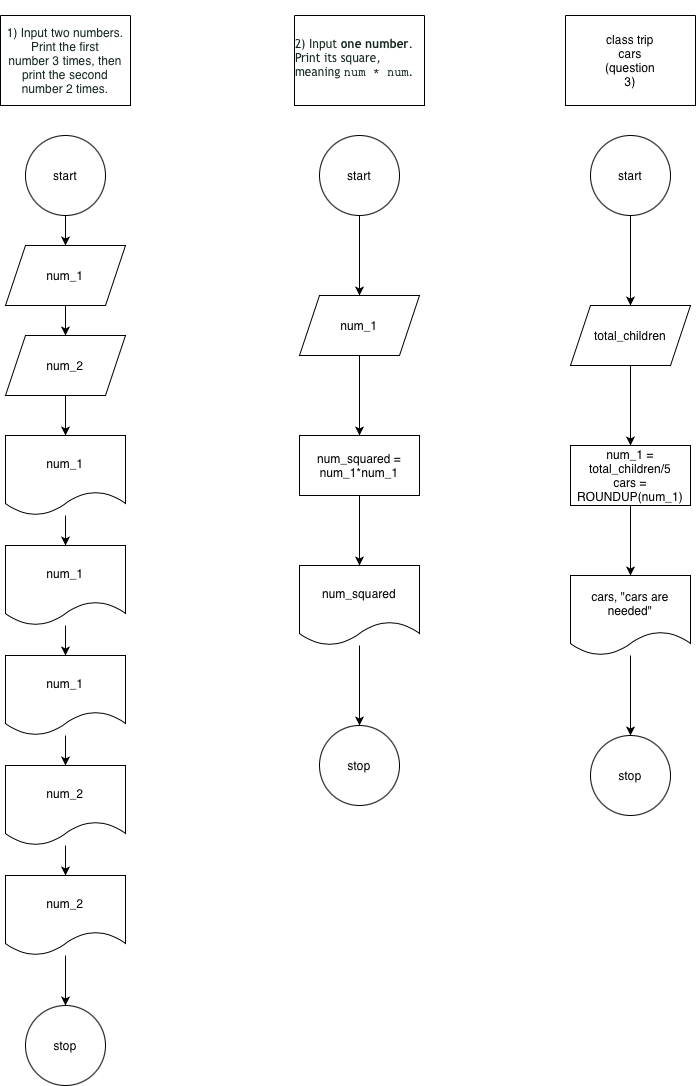

The diagram above was exported from draw.io. Its source (the exported page's mxGraphModel, read from the mxfile embedded in the PNG):
<mxGraphModel dx="934" dy="652" grid="1" gridSize="10" guides="1" tooltips="1" connect="1" arrows="1" fold="1" page="1" pageScale="1" pageWidth="827" pageHeight="1169" math="0" shadow="0">
  <root>
    <mxCell id="0" />
    <mxCell id="1" parent="0" />
    <mxCell id="FHV1F9WG39Gi7o-SEgyr-18" parent="1" style="ellipse;whiteSpace=wrap;html=1;aspect=fixed;" value="" vertex="1">
      <mxGeometry height="80" width="80" x="80" y="1020" as="geometry" />
    </mxCell>
    <mxCell id="FHV1F9WG39Gi7o-SEgyr-35" edge="1" parent="1" source="FHV1F9WG39Gi7o-SEgyr-19" style="edgeStyle=orthogonalEdgeStyle;rounded=0;orthogonalLoop=1;jettySize=auto;html=1;" target="FHV1F9WG39Gi7o-SEgyr-28" value="">
      <mxGeometry relative="1" as="geometry" />
    </mxCell>
    <mxCell id="FHV1F9WG39Gi7o-SEgyr-19" parent="1" style="ellipse;whiteSpace=wrap;html=1;aspect=fixed;" value="" vertex="1">
      <mxGeometry height="80" width="80" x="80" y="150" as="geometry" />
    </mxCell>
    <mxCell id="FHV1F9WG39Gi7o-SEgyr-22" parent="1" style="swimlane;startSize=0;" value="" vertex="1">
      <mxGeometry height="90" width="130" x="55" y="30" as="geometry" />
    </mxCell>
    <mxCell id="FHV1F9WG39Gi7o-SEgyr-21" parent="FHV1F9WG39Gi7o-SEgyr-22" style="text;html=1;whiteSpace=wrap;strokeColor=none;fillColor=none;align=center;verticalAlign=middle;rounded=0;" value="&lt;p style=&quot;&quot;&gt;&lt;span style=&quot;line-height: 100%; caret-color: rgb(20, 40, 29); color: rgb(20, 40, 29);&quot;&gt;1) Input&amp;nbsp;&lt;/span&gt;&lt;span style=&quot;line-height: 100%; box-sizing: border-box; caret-color: light-dark(rgb(20, 40, 29), rgb(195, 212, 203)); color: light-dark(rgb(20, 40, 29), rgb(195, 212, 203));&quot;&gt;two numbers&lt;/span&gt;&lt;span style=&quot;line-height: 100%; caret-color: rgb(20, 40, 29); color: rgb(20, 40, 29);&quot;&gt;. Print the first number&amp;nbsp;&lt;/span&gt;&lt;span style=&quot;line-height: 100%; box-sizing: border-box; caret-color: light-dark(rgb(20, 40, 29), rgb(195, 212, 203)); color: light-dark(rgb(20, 40, 29), rgb(195, 212, 203));&quot;&gt;3 times&lt;/span&gt;&lt;span style=&quot;line-height: 100%; caret-color: rgb(20, 40, 29); color: rgb(20, 40, 29);&quot;&gt;, then print the second number&amp;nbsp;&lt;/span&gt;&lt;span style=&quot;line-height: 100%; box-sizing: border-box; caret-color: light-dark(rgb(20, 40, 29), rgb(195, 212, 203)); color: light-dark(rgb(20, 40, 29), rgb(195, 212, 203));&quot;&gt;2 times&lt;/span&gt;&lt;span style=&quot;line-height: 100%; caret-color: rgb(20, 40, 29); color: rgb(20, 40, 29);&quot;&gt;.&lt;/span&gt;&lt;/p&gt;" vertex="1">
      <mxGeometry height="120" width="120" x="5" y="-15" as="geometry" />
    </mxCell>
    <mxCell id="FHV1F9WG39Gi7o-SEgyr-24" parent="1" style="swimlane;startSize=0;" value="" vertex="1">
      <mxGeometry height="90" width="130" x="349" y="30" as="geometry" />
    </mxCell>
    <mxCell id="FHV1F9WG39Gi7o-SEgyr-25" parent="1" style="text;html=1;whiteSpace=wrap;strokeColor=none;fillColor=none;align=center;verticalAlign=middle;rounded=0;" value="&lt;p style=&quot;text-align: start; box-sizing: border-box; caret-color: rgb(20, 40, 29); color: rgb(20, 40, 29); font-family: &amp;quot;Trebuchet MS&amp;quot;, &amp;quot;Lucida Sans&amp;quot;, &amp;quot;Segoe UI&amp;quot;, sans-serif; background-color: rgb(255, 255, 255);&quot;&gt;2) Input&amp;nbsp;&lt;strong style=&quot;box-sizing: border-box;&quot;&gt;one number&lt;/strong&gt;. Print its square, meaning&amp;nbsp;&lt;code style=&quot;box-sizing: border-box;&quot;&gt;num * num&lt;/code&gt;.&lt;/p&gt;&lt;p&gt;&lt;br class=&quot;Apple-interchange-newline&quot; style=&quot;caret-color: rgb(0, 0, 0); color: rgb(0, 0, 0); text-align: start;&quot;&gt;&lt;/p&gt;" vertex="1">
      <mxGeometry height="110" width="129" x="349" y="30" as="geometry" />
    </mxCell>
    <mxCell id="FHV1F9WG39Gi7o-SEgyr-26" parent="1" style="swimlane;startSize=0;" value="" vertex="1">
      <mxGeometry height="90" width="130" x="620" y="30" as="geometry" />
    </mxCell>
    <mxCell id="FHV1F9WG39Gi7o-SEgyr-27" parent="FHV1F9WG39Gi7o-SEgyr-26" style="text;html=1;whiteSpace=wrap;strokeColor=none;fillColor=none;align=center;verticalAlign=middle;rounded=0;" value="class trip cars (question 3)" vertex="1">
      <mxGeometry height="30" width="60" x="35" y="30" as="geometry" />
    </mxCell>
    <mxCell id="FHV1F9WG39Gi7o-SEgyr-40" edge="1" parent="1" source="FHV1F9WG39Gi7o-SEgyr-28" style="edgeStyle=orthogonalEdgeStyle;rounded=0;orthogonalLoop=1;jettySize=auto;html=1;" target="FHV1F9WG39Gi7o-SEgyr-29" value="">
      <mxGeometry relative="1" as="geometry" />
    </mxCell>
    <mxCell id="FHV1F9WG39Gi7o-SEgyr-28" parent="1" style="shape=parallelogram;perimeter=parallelogramPerimeter;whiteSpace=wrap;html=1;fixedSize=1;" value="num_1" vertex="1">
      <mxGeometry height="60" width="120" x="60" y="260" as="geometry" />
    </mxCell>
    <mxCell id="FHV1F9WG39Gi7o-SEgyr-42" edge="1" parent="1" source="FHV1F9WG39Gi7o-SEgyr-29" style="edgeStyle=orthogonalEdgeStyle;rounded=0;orthogonalLoop=1;jettySize=auto;html=1;" target="FHV1F9WG39Gi7o-SEgyr-41" value="">
      <mxGeometry relative="1" as="geometry" />
    </mxCell>
    <mxCell id="FHV1F9WG39Gi7o-SEgyr-29" parent="1" style="shape=parallelogram;perimeter=parallelogramPerimeter;whiteSpace=wrap;html=1;fixedSize=1;" value="num_2" vertex="1">
      <mxGeometry height="60" width="120" x="60" y="350" as="geometry" />
    </mxCell>
    <mxCell id="FHV1F9WG39Gi7o-SEgyr-36" parent="1" style="text;html=1;whiteSpace=wrap;strokeColor=none;fillColor=none;align=center;verticalAlign=middle;rounded=0;" value="start" vertex="1">
      <mxGeometry height="30" width="60" x="90" y="175" as="geometry" />
    </mxCell>
    <mxCell id="FHV1F9WG39Gi7o-SEgyr-37" parent="1" style="text;html=1;whiteSpace=wrap;strokeColor=none;fillColor=none;align=center;verticalAlign=middle;rounded=0;" value="stop" vertex="1">
      <mxGeometry height="30" width="60" x="90" y="1045" as="geometry" />
    </mxCell>
    <mxCell id="FHV1F9WG39Gi7o-SEgyr-44" edge="1" parent="1" source="FHV1F9WG39Gi7o-SEgyr-41" style="edgeStyle=orthogonalEdgeStyle;rounded=0;orthogonalLoop=1;jettySize=auto;html=1;" target="FHV1F9WG39Gi7o-SEgyr-43" value="">
      <mxGeometry relative="1" as="geometry" />
    </mxCell>
    <mxCell id="FHV1F9WG39Gi7o-SEgyr-41" parent="1" style="shape=document;whiteSpace=wrap;html=1;boundedLbl=1;" value="num_1" vertex="1">
      <mxGeometry height="80" width="120" x="60" y="450" as="geometry" />
    </mxCell>
    <mxCell id="FHV1F9WG39Gi7o-SEgyr-46" edge="1" parent="1" source="FHV1F9WG39Gi7o-SEgyr-43" style="edgeStyle=orthogonalEdgeStyle;rounded=0;orthogonalLoop=1;jettySize=auto;html=1;" target="FHV1F9WG39Gi7o-SEgyr-45" value="">
      <mxGeometry relative="1" as="geometry" />
    </mxCell>
    <mxCell id="FHV1F9WG39Gi7o-SEgyr-43" parent="1" style="shape=document;whiteSpace=wrap;html=1;boundedLbl=1;" value="num_1" vertex="1">
      <mxGeometry height="80" width="120" x="60" y="560" as="geometry" />
    </mxCell>
    <mxCell id="FHV1F9WG39Gi7o-SEgyr-48" edge="1" parent="1" source="FHV1F9WG39Gi7o-SEgyr-45" style="edgeStyle=orthogonalEdgeStyle;rounded=0;orthogonalLoop=1;jettySize=auto;html=1;" target="FHV1F9WG39Gi7o-SEgyr-47" value="">
      <mxGeometry relative="1" as="geometry" />
    </mxCell>
    <mxCell id="FHV1F9WG39Gi7o-SEgyr-45" parent="1" style="shape=document;whiteSpace=wrap;html=1;boundedLbl=1;" value="num_1" vertex="1">
      <mxGeometry height="80" width="120" x="60" y="670" as="geometry" />
    </mxCell>
    <mxCell id="FHV1F9WG39Gi7o-SEgyr-50" edge="1" parent="1" source="FHV1F9WG39Gi7o-SEgyr-47" style="edgeStyle=orthogonalEdgeStyle;rounded=0;orthogonalLoop=1;jettySize=auto;html=1;" target="FHV1F9WG39Gi7o-SEgyr-49" value="">
      <mxGeometry relative="1" as="geometry" />
    </mxCell>
    <mxCell id="FHV1F9WG39Gi7o-SEgyr-47" parent="1" style="shape=document;whiteSpace=wrap;html=1;boundedLbl=1;" value="num_2" vertex="1">
      <mxGeometry height="80" width="120" x="60" y="780" as="geometry" />
    </mxCell>
    <mxCell id="FHV1F9WG39Gi7o-SEgyr-51" edge="1" parent="1" source="FHV1F9WG39Gi7o-SEgyr-49" style="edgeStyle=orthogonalEdgeStyle;rounded=0;orthogonalLoop=1;jettySize=auto;html=1;" value="">
      <mxGeometry relative="1" as="geometry">
        <mxPoint x="120" y="1020" as="targetPoint" />
      </mxGeometry>
    </mxCell>
    <mxCell id="FHV1F9WG39Gi7o-SEgyr-49" parent="1" style="shape=document;whiteSpace=wrap;html=1;boundedLbl=1;" value="num_2" vertex="1">
      <mxGeometry height="80" width="120" x="60" y="890" as="geometry" />
    </mxCell>
    <mxCell id="FHV1F9WG39Gi7o-SEgyr-56" edge="1" parent="1" source="FHV1F9WG39Gi7o-SEgyr-53" style="edgeStyle=orthogonalEdgeStyle;rounded=0;orthogonalLoop=1;jettySize=auto;html=1;" target="FHV1F9WG39Gi7o-SEgyr-55" value="">
      <mxGeometry relative="1" as="geometry" />
    </mxCell>
    <mxCell id="FHV1F9WG39Gi7o-SEgyr-53" parent="1" style="ellipse;whiteSpace=wrap;html=1;aspect=fixed;" value="start" vertex="1">
      <mxGeometry height="80" width="80" x="374" y="150" as="geometry" />
    </mxCell>
    <mxCell id="FHV1F9WG39Gi7o-SEgyr-64" edge="1" parent="1" source="FHV1F9WG39Gi7o-SEgyr-54" style="edgeStyle=orthogonalEdgeStyle;rounded=0;orthogonalLoop=1;jettySize=auto;html=1;" target="FHV1F9WG39Gi7o-SEgyr-63" value="">
      <mxGeometry relative="1" as="geometry" />
    </mxCell>
    <mxCell id="FHV1F9WG39Gi7o-SEgyr-54" parent="1" style="ellipse;whiteSpace=wrap;html=1;aspect=fixed;" value="start" vertex="1">
      <mxGeometry height="80" width="80" x="645" y="150" as="geometry" />
    </mxCell>
    <mxCell id="FHV1F9WG39Gi7o-SEgyr-58" edge="1" parent="1" source="FHV1F9WG39Gi7o-SEgyr-55" style="edgeStyle=orthogonalEdgeStyle;rounded=0;orthogonalLoop=1;jettySize=auto;html=1;" target="FHV1F9WG39Gi7o-SEgyr-57" value="">
      <mxGeometry relative="1" as="geometry" />
    </mxCell>
    <mxCell id="FHV1F9WG39Gi7o-SEgyr-55" parent="1" style="shape=parallelogram;perimeter=parallelogramPerimeter;whiteSpace=wrap;html=1;fixedSize=1;" value="num_1" vertex="1">
      <mxGeometry height="60" width="120" x="354" y="310" as="geometry" />
    </mxCell>
    <mxCell id="FHV1F9WG39Gi7o-SEgyr-60" edge="1" parent="1" source="FHV1F9WG39Gi7o-SEgyr-57" style="edgeStyle=orthogonalEdgeStyle;rounded=0;orthogonalLoop=1;jettySize=auto;html=1;" target="FHV1F9WG39Gi7o-SEgyr-59" value="">
      <mxGeometry relative="1" as="geometry" />
    </mxCell>
    <mxCell id="FHV1F9WG39Gi7o-SEgyr-57" parent="1" style="whiteSpace=wrap;html=1;" value="num_squared = num_1*num_1" vertex="1">
      <mxGeometry height="60" width="120" x="354" y="450" as="geometry" />
    </mxCell>
    <mxCell id="FHV1F9WG39Gi7o-SEgyr-62" edge="1" parent="1" source="FHV1F9WG39Gi7o-SEgyr-59" style="edgeStyle=orthogonalEdgeStyle;rounded=0;orthogonalLoop=1;jettySize=auto;html=1;" target="FHV1F9WG39Gi7o-SEgyr-61" value="">
      <mxGeometry relative="1" as="geometry" />
    </mxCell>
    <mxCell id="FHV1F9WG39Gi7o-SEgyr-59" parent="1" style="shape=document;whiteSpace=wrap;html=1;boundedLbl=1;" value="num_squared" vertex="1">
      <mxGeometry height="80" width="120" x="354" y="580" as="geometry" />
    </mxCell>
    <mxCell id="FHV1F9WG39Gi7o-SEgyr-61" parent="1" style="ellipse;whiteSpace=wrap;html=1;" value="stop" vertex="1">
      <mxGeometry height="80" width="80" x="374" y="740" as="geometry" />
    </mxCell>
    <mxCell id="FHV1F9WG39Gi7o-SEgyr-66" edge="1" parent="1" source="FHV1F9WG39Gi7o-SEgyr-63" style="edgeStyle=orthogonalEdgeStyle;rounded=0;orthogonalLoop=1;jettySize=auto;html=1;" target="FHV1F9WG39Gi7o-SEgyr-65" value="">
      <mxGeometry relative="1" as="geometry" />
    </mxCell>
    <mxCell id="FHV1F9WG39Gi7o-SEgyr-63" parent="1" style="shape=parallelogram;perimeter=parallelogramPerimeter;whiteSpace=wrap;html=1;fixedSize=1;" value="total_children" vertex="1">
      <mxGeometry height="60" width="120" x="625" y="320" as="geometry" />
    </mxCell>
    <mxCell id="FHV1F9WG39Gi7o-SEgyr-68" edge="1" parent="1" source="FHV1F9WG39Gi7o-SEgyr-65" style="edgeStyle=orthogonalEdgeStyle;rounded=0;orthogonalLoop=1;jettySize=auto;html=1;" target="FHV1F9WG39Gi7o-SEgyr-67" value="">
      <mxGeometry relative="1" as="geometry" />
    </mxCell>
    <mxCell id="FHV1F9WG39Gi7o-SEgyr-65" parent="1" style="whiteSpace=wrap;html=1;" value="num_1 = total_children/5&lt;div&gt;cars = ROUNDUP(num_1)&lt;/div&gt;" vertex="1">
      <mxGeometry height="60" width="120" x="625" y="460" as="geometry" />
    </mxCell>
    <mxCell id="FHV1F9WG39Gi7o-SEgyr-70" edge="1" parent="1" source="FHV1F9WG39Gi7o-SEgyr-67" style="edgeStyle=orthogonalEdgeStyle;rounded=0;orthogonalLoop=1;jettySize=auto;html=1;" target="FHV1F9WG39Gi7o-SEgyr-69" value="">
      <mxGeometry relative="1" as="geometry" />
    </mxCell>
    <mxCell id="FHV1F9WG39Gi7o-SEgyr-67" parent="1" style="shape=document;whiteSpace=wrap;html=1;boundedLbl=1;" value="cars, &quot;cars are needed&quot;" vertex="1">
      <mxGeometry height="80" width="120" x="625" y="590" as="geometry" />
    </mxCell>
    <mxCell id="FHV1F9WG39Gi7o-SEgyr-69" parent="1" style="ellipse;whiteSpace=wrap;html=1;" value="stop" vertex="1">
      <mxGeometry height="80" width="80" x="645" y="750" as="geometry" />
    </mxCell>
  </root>
</mxGraphModel>